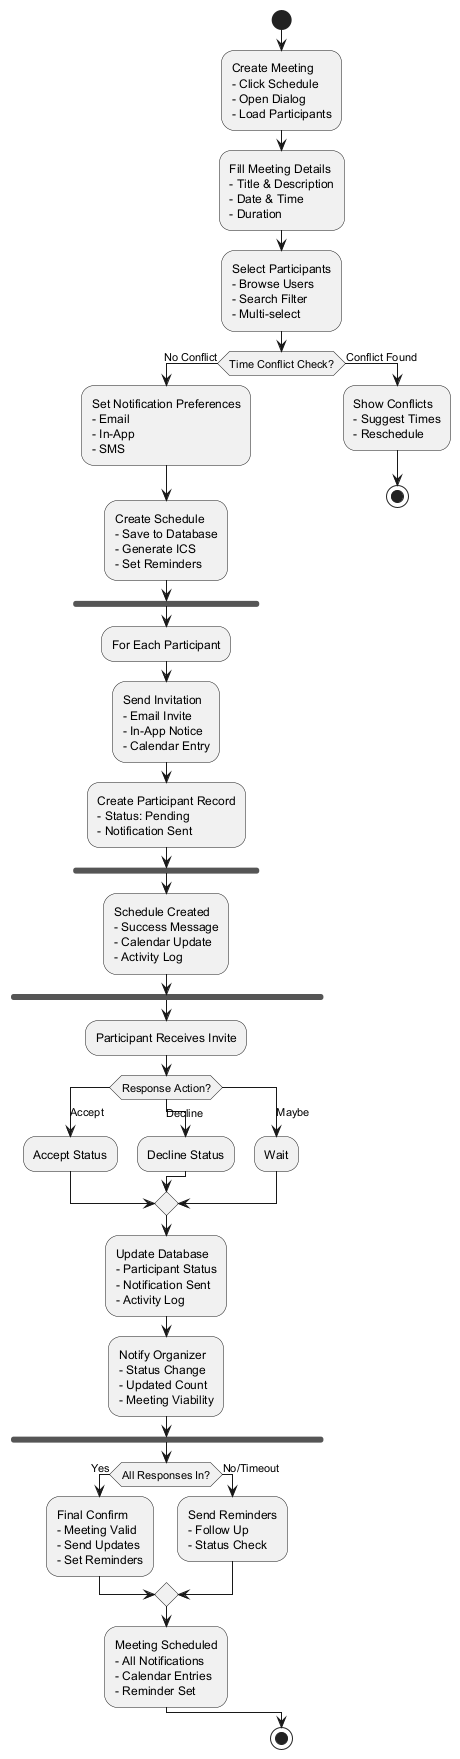

The diagram above was rendered by PlantUML. Its source (embedded in the PNG):
@startuml Meeting_Scheduling_Activity

start

:Create Meeting
- Click Schedule
- Open Dialog
- Load Participants;

:Fill Meeting Details
- Title & Description
- Date & Time
- Duration;

:Select Participants
- Browse Users
- Search Filter
- Multi-select;

if (Time Conflict Check?) then (No Conflict)
  :Set Notification Preferences
  - Email
  - In-App
  - SMS;
  
  :Create Schedule
  - Save to Database
  - Generate ICS
  - Set Reminders;
  
  fork
    :For Each Participant;
    
    :Send Invitation
    - Email Invite
    - In-App Notice
    - Calendar Entry;
    
    :Create Participant Record
    - Status: Pending
    - Notification Sent;
    
  end fork
  
  :Schedule Created
  - Success Message
  - Calendar Update
  - Activity Log;
  
  fork
    :Participant Receives Invite;
    
    switch (Response Action?)
    case (Accept)
      :Accept Status;
    case (Decline)
      :Decline Status;
    case (Maybe)
      :Wait;
    endswitch
    
    :Update Database
    - Participant Status
    - Notification Sent
    - Activity Log;
    
    :Notify Organizer
    - Status Change
    - Updated Count
    - Meeting Viability;
    
  end fork
  
  if (All Responses In?) then (Yes)
    :Final Confirm
    - Meeting Valid
    - Send Updates
    - Set Reminders;
  else (No/Timeout)
    :Send Reminders
    - Follow Up
    - Status Check;
  endif
  
  :Meeting Scheduled
  - All Notifications
  - Calendar Entries
  - Reminder Set;
  
else (Conflict Found)
  :Show Conflicts
  - Suggest Times
  - Reschedule;
  stop
endif

stop

@enduml